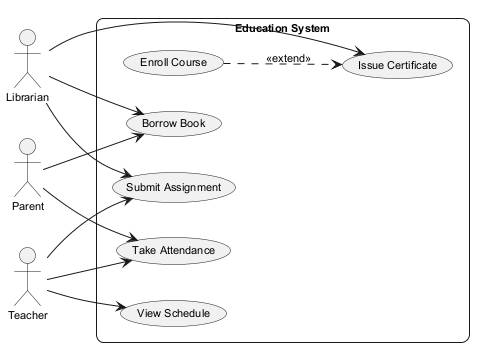

The diagram above was rendered by PlantUML. Its source (embedded in the PNG):
@startuml
skinparam backgroundColor #FFFFFF
skinparam roundCorner 15
skinparam defaultFontSize 11
left to right direction
actor "Parent" as P
actor "Librarian" as L
actor "Teacher" as T
rectangle "Education System" {
  usecase "Enroll Course" as UC_EnrollCourse
  usecase "Borrow Book" as UC_BorrowBook
  usecase "Take Attendance" as UC_TakeAttendance
  usecase "Submit Assignment" as UC_SubmitAssignment
  usecase "View Schedule" as UC_ViewSchedule
  usecase "Issue Certificate" as UC_IssueCertificate
}
P --> UC_TakeAttendance
P --> UC_BorrowBook
L --> UC_IssueCertificate
L --> UC_BorrowBook
L --> UC_SubmitAssignment
T --> UC_TakeAttendance
T --> UC_ViewSchedule
T --> UC_SubmitAssignment
UC_EnrollCourse ..> UC_IssueCertificate : <<extend>>
@enduml